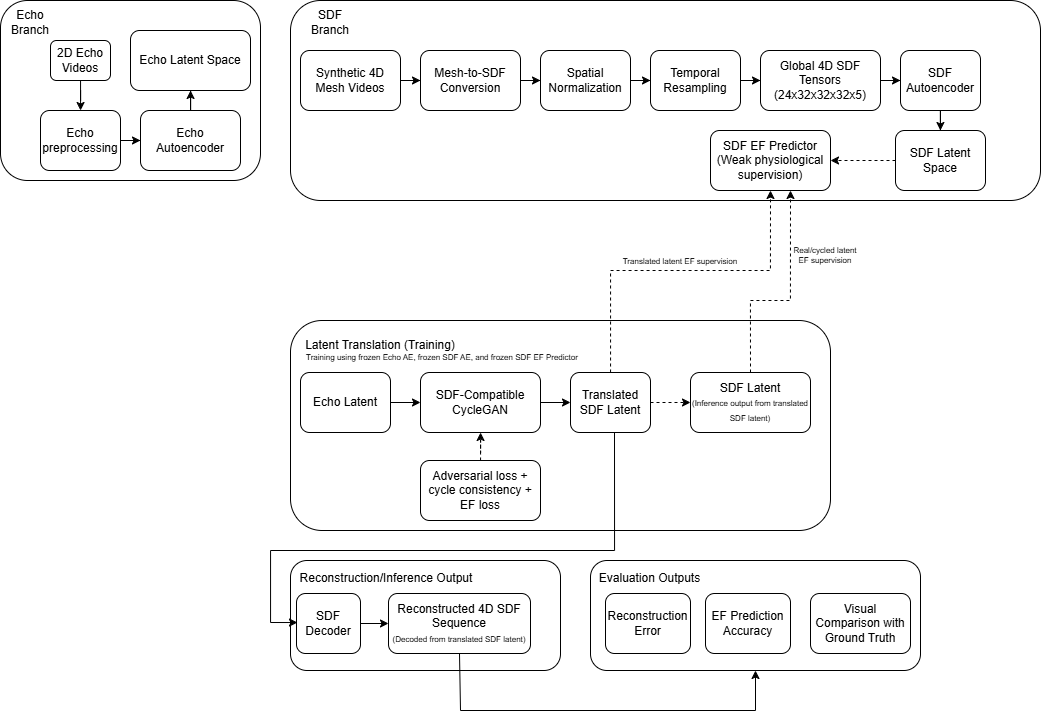

The diagram above was exported from draw.io. Its source (the exported page's mxGraphModel, read from the mxfile embedded in the PNG):
<mxGraphModel dx="1753" dy="914" grid="1" gridSize="10" guides="1" tooltips="1" connect="1" arrows="1" fold="1" page="1" pageScale="1" pageWidth="827" pageHeight="1169" math="0" shadow="0">
  <root>
    <mxCell id="0" />
    <mxCell id="1" parent="0" />
    <mxCell id="dwhclwSFbl22oSRpG5SW-1" parent="1" style="rounded=1;whiteSpace=wrap;html=1;" value="" vertex="1">
      <mxGeometry height="180" width="260" x="10" y="110" as="geometry" />
    </mxCell>
    <mxCell id="dwhclwSFbl22oSRpG5SW-4" edge="1" parent="1" source="dwhclwSFbl22oSRpG5SW-2" style="edgeStyle=orthogonalEdgeStyle;rounded=0;orthogonalLoop=1;jettySize=auto;html=1;" target="dwhclwSFbl22oSRpG5SW-3" value="">
      <mxGeometry relative="1" as="geometry" />
    </mxCell>
    <mxCell id="dwhclwSFbl22oSRpG5SW-2" parent="1" style="rounded=1;whiteSpace=wrap;html=1;" value="2D Echo Videos" vertex="1">
      <mxGeometry height="40" width="60" x="60" y="150" as="geometry" />
    </mxCell>
    <mxCell id="dwhclwSFbl22oSRpG5SW-6" edge="1" parent="1" source="dwhclwSFbl22oSRpG5SW-3" style="edgeStyle=orthogonalEdgeStyle;rounded=0;orthogonalLoop=1;jettySize=auto;html=1;" target="dwhclwSFbl22oSRpG5SW-5" value="">
      <mxGeometry relative="1" as="geometry" />
    </mxCell>
    <mxCell id="dwhclwSFbl22oSRpG5SW-3" parent="1" style="whiteSpace=wrap;html=1;rounded=1;" value="Echo&lt;div&gt;preprocessing&lt;/div&gt;" vertex="1">
      <mxGeometry height="60" width="80" x="50" y="220" as="geometry" />
    </mxCell>
    <mxCell id="dwhclwSFbl22oSRpG5SW-8" edge="1" parent="1" source="dwhclwSFbl22oSRpG5SW-5" style="edgeStyle=orthogonalEdgeStyle;rounded=0;orthogonalLoop=1;jettySize=auto;html=1;" target="dwhclwSFbl22oSRpG5SW-7" value="">
      <mxGeometry relative="1" as="geometry" />
    </mxCell>
    <mxCell id="dwhclwSFbl22oSRpG5SW-5" parent="1" style="whiteSpace=wrap;html=1;rounded=1;" value="Echo Autoencoder" vertex="1">
      <mxGeometry height="60" width="100" x="150" y="220" as="geometry" />
    </mxCell>
    <mxCell id="dwhclwSFbl22oSRpG5SW-7" parent="1" style="whiteSpace=wrap;html=1;rounded=1;" value="Echo Latent Space" vertex="1">
      <mxGeometry height="60" width="120" x="140" y="140" as="geometry" />
    </mxCell>
    <mxCell id="dwhclwSFbl22oSRpG5SW-10" parent="1" style="text;html=1;whiteSpace=wrap;strokeColor=none;fillColor=none;align=center;verticalAlign=middle;rounded=0;" value="Echo Branch" vertex="1">
      <mxGeometry height="30" width="60" x="10" y="117" as="geometry" />
    </mxCell>
    <mxCell id="dwhclwSFbl22oSRpG5SW-11" parent="1" style="rounded=1;whiteSpace=wrap;html=1;" value="" vertex="1">
      <mxGeometry height="200" width="750" x="300" y="110" as="geometry" />
    </mxCell>
    <mxCell id="dwhclwSFbl22oSRpG5SW-12" parent="1" style="text;html=1;whiteSpace=wrap;strokeColor=none;fillColor=none;align=center;verticalAlign=middle;rounded=0;" value="SDF Branch" vertex="1">
      <mxGeometry height="30" width="60" x="310" y="117" as="geometry" />
    </mxCell>
    <mxCell id="6wW1y_WjY7BfQ8PQERYz-2" edge="1" parent="1" source="dwhclwSFbl22oSRpG5SW-13" style="edgeStyle=orthogonalEdgeStyle;rounded=0;orthogonalLoop=1;jettySize=auto;html=1;" target="6wW1y_WjY7BfQ8PQERYz-1" value="">
      <mxGeometry relative="1" as="geometry" />
    </mxCell>
    <mxCell id="dwhclwSFbl22oSRpG5SW-13" parent="1" style="rounded=1;whiteSpace=wrap;html=1;" value="Synthetic 4D Mesh Videos" vertex="1">
      <mxGeometry height="60" width="100" x="310" y="160" as="geometry" />
    </mxCell>
    <mxCell id="6wW1y_WjY7BfQ8PQERYz-4" edge="1" parent="1" source="6wW1y_WjY7BfQ8PQERYz-1" style="edgeStyle=orthogonalEdgeStyle;rounded=0;orthogonalLoop=1;jettySize=auto;html=1;" target="6wW1y_WjY7BfQ8PQERYz-3" value="">
      <mxGeometry relative="1" as="geometry" />
    </mxCell>
    <mxCell id="6wW1y_WjY7BfQ8PQERYz-1" parent="1" style="whiteSpace=wrap;html=1;rounded=1;" value="Mesh-to-SDF&lt;div&gt;Conversion&lt;/div&gt;" vertex="1">
      <mxGeometry height="60" width="100" x="430" y="160" as="geometry" />
    </mxCell>
    <mxCell id="6wW1y_WjY7BfQ8PQERYz-6" edge="1" parent="1" source="6wW1y_WjY7BfQ8PQERYz-3" style="edgeStyle=orthogonalEdgeStyle;rounded=0;orthogonalLoop=1;jettySize=auto;html=1;" target="6wW1y_WjY7BfQ8PQERYz-5" value="">
      <mxGeometry relative="1" as="geometry" />
    </mxCell>
    <mxCell id="6wW1y_WjY7BfQ8PQERYz-3" parent="1" style="whiteSpace=wrap;html=1;rounded=1;" value="Spatial Normalization" vertex="1">
      <mxGeometry height="60" width="90" x="550" y="160" as="geometry" />
    </mxCell>
    <mxCell id="6wW1y_WjY7BfQ8PQERYz-8" edge="1" parent="1" source="6wW1y_WjY7BfQ8PQERYz-5" style="edgeStyle=orthogonalEdgeStyle;rounded=0;orthogonalLoop=1;jettySize=auto;html=1;" target="6wW1y_WjY7BfQ8PQERYz-7" value="">
      <mxGeometry relative="1" as="geometry" />
    </mxCell>
    <mxCell id="6wW1y_WjY7BfQ8PQERYz-5" parent="1" style="whiteSpace=wrap;html=1;rounded=1;" value="Temporal Resampling" vertex="1">
      <mxGeometry height="60" width="90" x="660" y="160" as="geometry" />
    </mxCell>
    <mxCell id="6wW1y_WjY7BfQ8PQERYz-10" edge="1" parent="1" source="6wW1y_WjY7BfQ8PQERYz-7" style="edgeStyle=orthogonalEdgeStyle;rounded=0;orthogonalLoop=1;jettySize=auto;html=1;" target="6wW1y_WjY7BfQ8PQERYz-9" value="">
      <mxGeometry relative="1" as="geometry" />
    </mxCell>
    <mxCell id="6wW1y_WjY7BfQ8PQERYz-7" parent="1" style="whiteSpace=wrap;html=1;rounded=1;" value="Global 4D SDF Tensors&lt;div&gt;(24x32x32x32x5)&lt;/div&gt;" vertex="1">
      <mxGeometry height="60" width="120" x="770" y="160" as="geometry" />
    </mxCell>
    <mxCell id="6wW1y_WjY7BfQ8PQERYz-12" edge="1" parent="1" source="6wW1y_WjY7BfQ8PQERYz-9" style="edgeStyle=orthogonalEdgeStyle;rounded=0;orthogonalLoop=1;jettySize=auto;html=1;" target="6wW1y_WjY7BfQ8PQERYz-11" value="">
      <mxGeometry relative="1" as="geometry" />
    </mxCell>
    <mxCell id="6wW1y_WjY7BfQ8PQERYz-9" parent="1" style="whiteSpace=wrap;html=1;rounded=1;" value="SDF Autoencoder" vertex="1">
      <mxGeometry height="60" width="80" x="910" y="160" as="geometry" />
    </mxCell>
    <mxCell id="6wW1y_WjY7BfQ8PQERYz-20" edge="1" parent="1" source="6wW1y_WjY7BfQ8PQERYz-11" style="edgeStyle=orthogonalEdgeStyle;rounded=0;orthogonalLoop=1;jettySize=auto;html=1;dashed=1;" target="6wW1y_WjY7BfQ8PQERYz-13" value="">
      <mxGeometry relative="1" as="geometry" />
    </mxCell>
    <mxCell id="6wW1y_WjY7BfQ8PQERYz-11" parent="1" style="whiteSpace=wrap;html=1;rounded=1;" value="SDF Latent Space" vertex="1">
      <mxGeometry height="60" width="90" x="905" y="240" as="geometry" />
    </mxCell>
    <mxCell id="6wW1y_WjY7BfQ8PQERYz-13" parent="1" style="whiteSpace=wrap;html=1;rounded=1;" value="SDF EF Predictor (Weak physiological supervision)" vertex="1">
      <mxGeometry height="60" width="120" x="720" y="240" as="geometry" />
    </mxCell>
    <mxCell id="6wW1y_WjY7BfQ8PQERYz-21" parent="1" style="rounded=1;whiteSpace=wrap;html=1;" value="" vertex="1">
      <mxGeometry height="210" width="540" x="300" y="430" as="geometry" />
    </mxCell>
    <mxCell id="6wW1y_WjY7BfQ8PQERYz-22" parent="1" style="text;html=1;whiteSpace=wrap;strokeColor=none;fillColor=none;align=center;verticalAlign=middle;rounded=0;" value="Latent Translation (Training)" vertex="1">
      <mxGeometry height="30" width="160" x="310" y="440" as="geometry" />
    </mxCell>
    <mxCell id="6wW1y_WjY7BfQ8PQERYz-23" parent="1" style="text;html=1;whiteSpace=wrap;strokeColor=none;fillColor=none;align=center;verticalAlign=middle;rounded=0;fontSize=8;" value="&lt;font style=&quot;color: light-dark(rgb(0, 0, 0), rgb(200, 200, 200));&quot;&gt;Training using frozen Echo AE, frozen SDF AE, and frozen SDF EF Predictor&lt;/font&gt;" vertex="1">
      <mxGeometry height="30" width="290" x="307" y="452" as="geometry" />
    </mxCell>
    <mxCell id="6wW1y_WjY7BfQ8PQERYz-28" edge="1" parent="1" source="6wW1y_WjY7BfQ8PQERYz-24" style="edgeStyle=orthogonalEdgeStyle;rounded=0;orthogonalLoop=1;jettySize=auto;html=1;" target="6wW1y_WjY7BfQ8PQERYz-27" value="">
      <mxGeometry relative="1" as="geometry" />
    </mxCell>
    <mxCell id="6wW1y_WjY7BfQ8PQERYz-24" parent="1" style="rounded=1;whiteSpace=wrap;html=1;" value="Echo Latent" vertex="1">
      <mxGeometry height="60" width="90" x="310" y="482" as="geometry" />
    </mxCell>
    <mxCell id="6wW1y_WjY7BfQ8PQERYz-31" edge="1" parent="1" source="6wW1y_WjY7BfQ8PQERYz-27" style="edgeStyle=orthogonalEdgeStyle;rounded=0;orthogonalLoop=1;jettySize=auto;html=1;" target="6wW1y_WjY7BfQ8PQERYz-30" value="">
      <mxGeometry relative="1" as="geometry" />
    </mxCell>
    <mxCell id="6wW1y_WjY7BfQ8PQERYz-27" parent="1" style="rounded=1;whiteSpace=wrap;html=1;" value="SDF-Compatible CycleGAN" vertex="1">
      <mxGeometry height="60" width="120" x="430" y="482" as="geometry" />
    </mxCell>
    <mxCell id="6wW1y_WjY7BfQ8PQERYz-33" edge="1" parent="1" source="6wW1y_WjY7BfQ8PQERYz-30" style="edgeStyle=orthogonalEdgeStyle;rounded=0;orthogonalLoop=1;jettySize=auto;html=1;dashed=1;" target="6wW1y_WjY7BfQ8PQERYz-32" value="">
      <mxGeometry relative="1" as="geometry" />
    </mxCell>
    <mxCell id="6wW1y_WjY7BfQ8PQERYz-34" edge="1" parent="1" source="6wW1y_WjY7BfQ8PQERYz-30" style="edgeStyle=orthogonalEdgeStyle;rounded=0;orthogonalLoop=1;jettySize=auto;html=1;entryX=0.5;entryY=1;entryDx=0;entryDy=0;dashed=1;" target="6wW1y_WjY7BfQ8PQERYz-13" value="">
      <mxGeometry relative="1" as="geometry">
        <Array as="points">
          <mxPoint x="620" y="380" />
          <mxPoint x="780" y="380" />
        </Array>
        <mxPoint x="930" y="320" as="targetPoint" />
      </mxGeometry>
    </mxCell>
    <mxCell id="6wW1y_WjY7BfQ8PQERYz-30" parent="1" style="rounded=1;whiteSpace=wrap;html=1;" value="Translated SDF Latent" vertex="1">
      <mxGeometry height="60" width="80" x="580" y="482" as="geometry" />
    </mxCell>
    <mxCell id="6wW1y_WjY7BfQ8PQERYz-37" edge="1" parent="1" source="6wW1y_WjY7BfQ8PQERYz-32" style="edgeStyle=orthogonalEdgeStyle;rounded=0;orthogonalLoop=1;jettySize=auto;html=1;dashed=1;exitX=0.5;exitY=0;exitDx=0;exitDy=0;" value="">
      <mxGeometry relative="1" as="geometry">
        <Array as="points">
          <mxPoint x="760" y="410" />
          <mxPoint x="800" y="410" />
        </Array>
        <mxPoint x="720" y="482" as="sourcePoint" />
        <mxPoint x="800" y="300" as="targetPoint" />
      </mxGeometry>
    </mxCell>
    <mxCell id="6wW1y_WjY7BfQ8PQERYz-32" parent="1" style="rounded=1;whiteSpace=wrap;html=1;" value="SDF Latent&lt;div&gt;&lt;font style=&quot;font-size: 8px;&quot;&gt;(Inference output from translated SDF latent)&lt;/font&gt;&lt;/div&gt;" vertex="1">
      <mxGeometry height="60" width="120" x="700" y="482" as="geometry" />
    </mxCell>
    <mxCell id="6wW1y_WjY7BfQ8PQERYz-35" parent="1" style="text;html=1;whiteSpace=wrap;strokeColor=none;fillColor=none;align=center;verticalAlign=middle;rounded=0;fontSize=8;" value="Translated latent EF supervision" vertex="1">
      <mxGeometry height="30" width="180" x="600" y="356" as="geometry" />
    </mxCell>
    <mxCell id="6wW1y_WjY7BfQ8PQERYz-38" parent="1" style="text;html=1;whiteSpace=wrap;strokeColor=none;fillColor=none;align=center;verticalAlign=middle;rounded=0;fontSize=8;" value="Real/cycled latent EF supervision" vertex="1">
      <mxGeometry height="30" width="70" x="800" y="350" as="geometry" />
    </mxCell>
    <mxCell id="6wW1y_WjY7BfQ8PQERYz-40" edge="1" parent="1" source="6wW1y_WjY7BfQ8PQERYz-39" style="edgeStyle=orthogonalEdgeStyle;rounded=0;orthogonalLoop=1;jettySize=auto;html=1;dashed=1;" target="6wW1y_WjY7BfQ8PQERYz-27" value="">
      <mxGeometry relative="1" as="geometry" />
    </mxCell>
    <mxCell id="6wW1y_WjY7BfQ8PQERYz-39" parent="1" style="rounded=1;whiteSpace=wrap;html=1;" value="Adversarial loss + cycle consistency + EF loss" vertex="1">
      <mxGeometry height="60" width="120" x="430" y="570" as="geometry" />
    </mxCell>
    <mxCell id="6wW1y_WjY7BfQ8PQERYz-42" parent="1" style="rounded=1;whiteSpace=wrap;html=1;" value="" vertex="1">
      <mxGeometry height="110" width="270" x="300" y="670" as="geometry" />
    </mxCell>
    <mxCell id="6wW1y_WjY7BfQ8PQERYz-43" parent="1" style="text;html=1;whiteSpace=wrap;strokeColor=none;fillColor=none;align=center;verticalAlign=middle;rounded=0;" value="Reconstruction/Inference Output" vertex="1">
      <mxGeometry height="30" width="180" x="306" y="673" as="geometry" />
    </mxCell>
    <mxCell id="6wW1y_WjY7BfQ8PQERYz-48" edge="1" parent="1" source="6wW1y_WjY7BfQ8PQERYz-44" style="edgeStyle=orthogonalEdgeStyle;rounded=0;orthogonalLoop=1;jettySize=auto;html=1;exitX=1;exitY=0.5;exitDx=0;exitDy=0;entryX=0;entryY=0.5;entryDx=0;entryDy=0;" target="6wW1y_WjY7BfQ8PQERYz-46">
      <mxGeometry relative="1" as="geometry" />
    </mxCell>
    <mxCell id="6wW1y_WjY7BfQ8PQERYz-44" parent="1" style="rounded=1;whiteSpace=wrap;html=1;" value="SDF Decoder" vertex="1">
      <mxGeometry height="60" width="64" x="306" y="703" as="geometry" />
    </mxCell>
    <mxCell id="6wW1y_WjY7BfQ8PQERYz-46" parent="1" style="rounded=1;whiteSpace=wrap;html=1;" value="Reconstructed 4D SDF Sequence&lt;div&gt;&lt;font style=&quot;font-size: 8px;&quot;&gt;(Decoded from translated SDF latent)&lt;/font&gt;&lt;/div&gt;" vertex="1">
      <mxGeometry height="60" width="142" x="398" y="703" as="geometry" />
    </mxCell>
    <mxCell id="6wW1y_WjY7BfQ8PQERYz-51" edge="1" parent="1" style="edgeStyle=orthogonalEdgeStyle;rounded=0;orthogonalLoop=1;jettySize=auto;html=1;entryX=0.011;entryY=0.564;entryDx=0;entryDy=0;entryPerimeter=0;" value="">
      <mxGeometry relative="1" as="geometry">
        <Array as="points">
          <mxPoint x="624" y="660" />
          <mxPoint x="280" y="660" />
          <mxPoint x="280" y="732" />
        </Array>
        <mxPoint x="624" y="542" as="sourcePoint" />
        <mxPoint x="306.9699999999998" y="732.04" as="targetPoint" />
      </mxGeometry>
    </mxCell>
    <mxCell id="6wW1y_WjY7BfQ8PQERYz-52" parent="1" style="rounded=1;whiteSpace=wrap;html=1;" value="" vertex="1">
      <mxGeometry height="110" width="330" x="600" y="670" as="geometry" />
    </mxCell>
    <mxCell id="6wW1y_WjY7BfQ8PQERYz-53" parent="1" style="text;html=1;whiteSpace=wrap;strokeColor=none;fillColor=none;align=center;verticalAlign=middle;rounded=0;" value="Evaluation Outputs" vertex="1">
      <mxGeometry height="30" width="111" x="604" y="673" as="geometry" />
    </mxCell>
    <mxCell id="6wW1y_WjY7BfQ8PQERYz-54" parent="1" style="rounded=1;whiteSpace=wrap;html=1;" value="Reconstruction Error" vertex="1">
      <mxGeometry height="60" width="85" x="615" y="703" as="geometry" />
    </mxCell>
    <mxCell id="6wW1y_WjY7BfQ8PQERYz-55" parent="1" style="rounded=1;whiteSpace=wrap;html=1;" value="EF Prediction Accuracy" vertex="1">
      <mxGeometry height="60" width="85" x="715" y="703" as="geometry" />
    </mxCell>
    <mxCell id="6wW1y_WjY7BfQ8PQERYz-56" parent="1" style="rounded=1;whiteSpace=wrap;html=1;" value="Visual Comparison with Ground Truth" vertex="1">
      <mxGeometry height="60" width="100" x="820" y="703" as="geometry" />
    </mxCell>
    <mxCell id="6wW1y_WjY7BfQ8PQERYz-57" edge="1" parent="1" source="6wW1y_WjY7BfQ8PQERYz-46" style="endArrow=classic;html=1;rounded=0;exitX=0.5;exitY=1;exitDx=0;exitDy=0;curved=0;entryX=0.5;entryY=1;entryDx=0;entryDy=0;" target="6wW1y_WjY7BfQ8PQERYz-52" value="">
      <mxGeometry height="50" relative="1" width="50" as="geometry">
        <Array as="points">
          <mxPoint x="470" y="820" />
          <mxPoint x="765" y="820" />
        </Array>
        <mxPoint x="490" y="870" as="sourcePoint" />
        <mxPoint x="540" y="820" as="targetPoint" />
      </mxGeometry>
    </mxCell>
  </root>
</mxGraphModel>